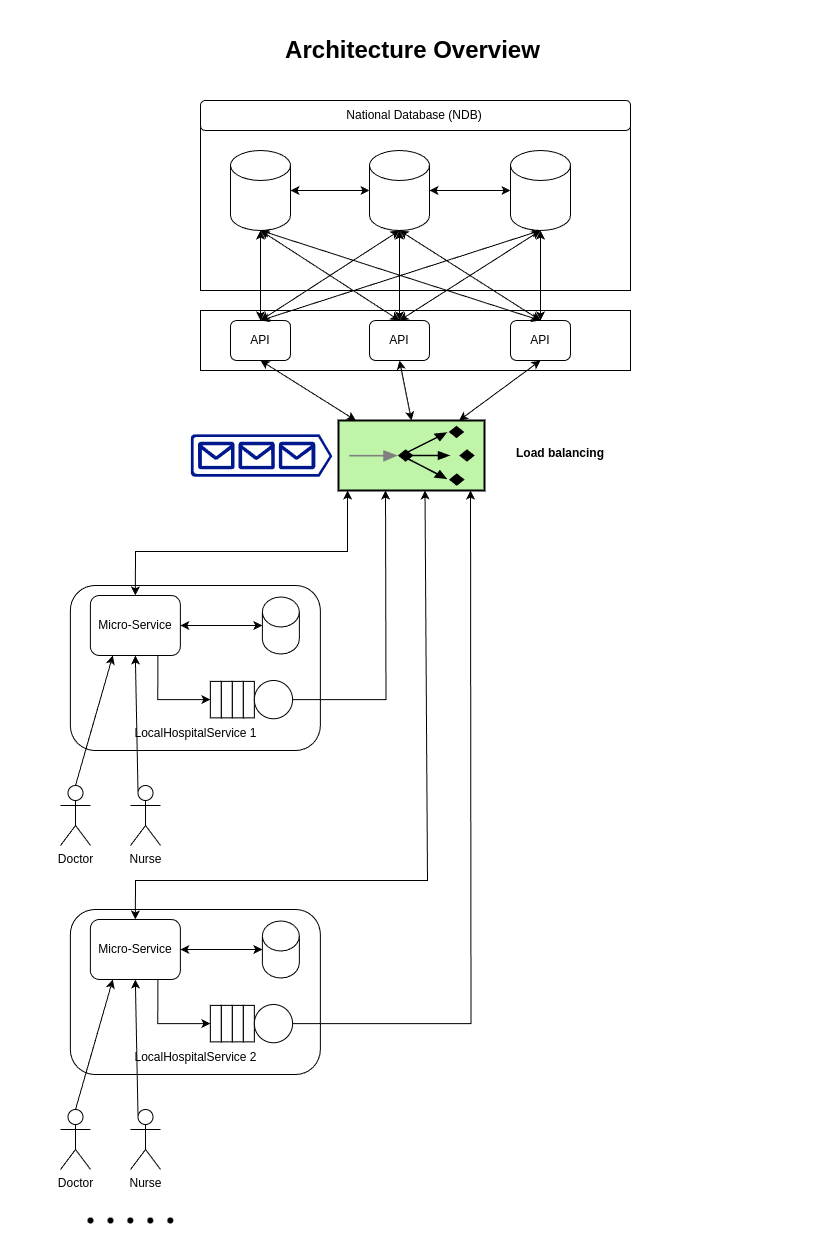

The diagram above was exported from draw.io. Its source (the exported page's mxGraphModel, read from the mxfile embedded in the PNG):
<mxGraphModel dx="2074" dy="1104" grid="1" gridSize="10" guides="1" tooltips="1" connect="1" arrows="1" fold="1" page="1" pageScale="1" pageWidth="827" pageHeight="1240" math="0" shadow="0">
  <root>
    <mxCell id="0" />
    <mxCell id="1" parent="0" />
    <mxCell id="_se8Ed3XXdgW72O2P0yu-28" value="" style="rounded=0;whiteSpace=wrap;html=1;labelBackgroundColor=none;" parent="1" vertex="1">
      <mxGeometry x="200" y="120" width="430" height="170" as="geometry" />
    </mxCell>
    <mxCell id="_se8Ed3XXdgW72O2P0yu-24" value="" style="rounded=0;whiteSpace=wrap;html=1;labelBackgroundColor=none;" parent="1" vertex="1">
      <mxGeometry x="200" y="310" width="430" height="60" as="geometry" />
    </mxCell>
    <mxCell id="_se8Ed3XXdgW72O2P0yu-2" value="" style="shape=cylinder3;whiteSpace=wrap;html=1;boundedLbl=1;backgroundOutline=1;size=15;labelBackgroundColor=none;" parent="1" vertex="1">
      <mxGeometry x="230" y="150" width="60" height="80" as="geometry" />
    </mxCell>
    <mxCell id="_se8Ed3XXdgW72O2P0yu-3" value="" style="shape=cylinder3;whiteSpace=wrap;html=1;boundedLbl=1;backgroundOutline=1;size=15;labelBackgroundColor=none;" parent="1" vertex="1">
      <mxGeometry x="369" y="150" width="60" height="80" as="geometry" />
    </mxCell>
    <mxCell id="_se8Ed3XXdgW72O2P0yu-4" value="" style="shape=cylinder3;whiteSpace=wrap;html=1;boundedLbl=1;backgroundOutline=1;size=15;labelBackgroundColor=none;" parent="1" vertex="1">
      <mxGeometry x="510" y="150" width="60" height="80" as="geometry" />
    </mxCell>
    <mxCell id="_se8Ed3XXdgW72O2P0yu-5" style="edgeStyle=orthogonalEdgeStyle;rounded=0;orthogonalLoop=1;jettySize=auto;html=1;exitX=1;exitY=0.5;exitDx=0;exitDy=0;exitPerimeter=0;entryX=0;entryY=0.5;entryDx=0;entryDy=0;entryPerimeter=0;startArrow=classic;startFill=1;labelBackgroundColor=none;fontColor=default;" parent="1" source="_se8Ed3XXdgW72O2P0yu-2" target="_se8Ed3XXdgW72O2P0yu-3" edge="1">
      <mxGeometry relative="1" as="geometry" />
    </mxCell>
    <mxCell id="_se8Ed3XXdgW72O2P0yu-6" style="edgeStyle=orthogonalEdgeStyle;rounded=0;orthogonalLoop=1;jettySize=auto;html=1;exitX=1;exitY=0.5;exitDx=0;exitDy=0;exitPerimeter=0;entryX=0;entryY=0.5;entryDx=0;entryDy=0;entryPerimeter=0;startArrow=classic;startFill=1;labelBackgroundColor=none;fontColor=default;" parent="1" source="_se8Ed3XXdgW72O2P0yu-3" target="_se8Ed3XXdgW72O2P0yu-4" edge="1">
      <mxGeometry relative="1" as="geometry" />
    </mxCell>
    <mxCell id="_se8Ed3XXdgW72O2P0yu-7" value="API" style="rounded=1;whiteSpace=wrap;html=1;labelBackgroundColor=none;" parent="1" vertex="1">
      <mxGeometry x="230" y="320" width="60" height="40" as="geometry" />
    </mxCell>
    <mxCell id="_se8Ed3XXdgW72O2P0yu-10" value="API" style="rounded=1;whiteSpace=wrap;html=1;labelBackgroundColor=none;" parent="1" vertex="1">
      <mxGeometry x="369" y="320" width="60" height="40" as="geometry" />
    </mxCell>
    <mxCell id="_se8Ed3XXdgW72O2P0yu-11" value="API" style="rounded=1;whiteSpace=wrap;html=1;labelBackgroundColor=none;" parent="1" vertex="1">
      <mxGeometry x="510" y="320" width="60" height="40" as="geometry" />
    </mxCell>
    <mxCell id="_se8Ed3XXdgW72O2P0yu-12" style="rounded=0;orthogonalLoop=1;jettySize=auto;html=1;exitX=0.5;exitY=0;exitDx=0;exitDy=0;entryX=0.5;entryY=1;entryDx=0;entryDy=0;entryPerimeter=0;startArrow=classic;startFill=1;labelBackgroundColor=none;fontColor=default;" parent="1" source="_se8Ed3XXdgW72O2P0yu-7" target="_se8Ed3XXdgW72O2P0yu-3" edge="1">
      <mxGeometry relative="1" as="geometry" />
    </mxCell>
    <mxCell id="_se8Ed3XXdgW72O2P0yu-13" style="rounded=0;orthogonalLoop=1;jettySize=auto;html=1;exitX=0.5;exitY=0;exitDx=0;exitDy=0;entryX=0.5;entryY=1;entryDx=0;entryDy=0;entryPerimeter=0;startArrow=classic;startFill=1;labelBackgroundColor=none;fontColor=default;" parent="1" source="_se8Ed3XXdgW72O2P0yu-7" target="_se8Ed3XXdgW72O2P0yu-2" edge="1">
      <mxGeometry relative="1" as="geometry" />
    </mxCell>
    <mxCell id="_se8Ed3XXdgW72O2P0yu-14" style="rounded=0;orthogonalLoop=1;jettySize=auto;html=1;exitX=0.5;exitY=0;exitDx=0;exitDy=0;entryX=0.5;entryY=1;entryDx=0;entryDy=0;entryPerimeter=0;startArrow=classic;startFill=1;labelBackgroundColor=none;fontColor=default;" parent="1" source="_se8Ed3XXdgW72O2P0yu-7" target="_se8Ed3XXdgW72O2P0yu-4" edge="1">
      <mxGeometry relative="1" as="geometry" />
    </mxCell>
    <mxCell id="_se8Ed3XXdgW72O2P0yu-15" style="rounded=0;orthogonalLoop=1;jettySize=auto;html=1;exitX=0.5;exitY=0;exitDx=0;exitDy=0;entryX=0.5;entryY=1;entryDx=0;entryDy=0;entryPerimeter=0;startArrow=classic;startFill=1;labelBackgroundColor=none;fontColor=default;" parent="1" source="_se8Ed3XXdgW72O2P0yu-10" target="_se8Ed3XXdgW72O2P0yu-2" edge="1">
      <mxGeometry relative="1" as="geometry" />
    </mxCell>
    <mxCell id="_se8Ed3XXdgW72O2P0yu-16" style="rounded=0;orthogonalLoop=1;jettySize=auto;html=1;exitX=0.5;exitY=0;exitDx=0;exitDy=0;entryX=0.5;entryY=1;entryDx=0;entryDy=0;entryPerimeter=0;startArrow=classic;startFill=1;labelBackgroundColor=none;fontColor=default;" parent="1" source="_se8Ed3XXdgW72O2P0yu-10" target="_se8Ed3XXdgW72O2P0yu-3" edge="1">
      <mxGeometry relative="1" as="geometry" />
    </mxCell>
    <mxCell id="FdsuxZmQksOP6FKuofeZ-2" value="" style="rounded=1;whiteSpace=wrap;html=1;labelBackgroundColor=none;" parent="1" vertex="1">
      <mxGeometry x="200" y="100" width="430" height="30" as="geometry" />
    </mxCell>
    <mxCell id="_se8Ed3XXdgW72O2P0yu-17" style="rounded=0;orthogonalLoop=1;jettySize=auto;html=1;exitX=0.5;exitY=0;exitDx=0;exitDy=0;entryX=0.5;entryY=1;entryDx=0;entryDy=0;entryPerimeter=0;startArrow=classic;startFill=1;labelBackgroundColor=none;fontColor=default;" parent="1" source="_se8Ed3XXdgW72O2P0yu-10" target="_se8Ed3XXdgW72O2P0yu-4" edge="1">
      <mxGeometry relative="1" as="geometry" />
    </mxCell>
    <mxCell id="_se8Ed3XXdgW72O2P0yu-18" style="rounded=0;orthogonalLoop=1;jettySize=auto;html=1;exitX=0.5;exitY=0;exitDx=0;exitDy=0;entryX=0.5;entryY=1;entryDx=0;entryDy=0;entryPerimeter=0;startArrow=classic;startFill=1;labelBackgroundColor=none;fontColor=default;" parent="1" source="_se8Ed3XXdgW72O2P0yu-11" target="_se8Ed3XXdgW72O2P0yu-4" edge="1">
      <mxGeometry relative="1" as="geometry" />
    </mxCell>
    <mxCell id="_se8Ed3XXdgW72O2P0yu-19" style="rounded=0;orthogonalLoop=1;jettySize=auto;html=1;exitX=0.5;exitY=0;exitDx=0;exitDy=0;entryX=0.5;entryY=1;entryDx=0;entryDy=0;entryPerimeter=0;startArrow=classic;startFill=1;labelBackgroundColor=none;fontColor=default;" parent="1" source="_se8Ed3XXdgW72O2P0yu-11" target="_se8Ed3XXdgW72O2P0yu-3" edge="1">
      <mxGeometry relative="1" as="geometry" />
    </mxCell>
    <mxCell id="_se8Ed3XXdgW72O2P0yu-20" style="rounded=0;orthogonalLoop=1;jettySize=auto;html=1;exitX=0.5;exitY=0;exitDx=0;exitDy=0;entryX=0.5;entryY=1;entryDx=0;entryDy=0;entryPerimeter=0;startArrow=classic;startFill=1;labelBackgroundColor=none;fontColor=default;" parent="1" source="_se8Ed3XXdgW72O2P0yu-11" target="_se8Ed3XXdgW72O2P0yu-2" edge="1">
      <mxGeometry relative="1" as="geometry" />
    </mxCell>
    <mxCell id="FdsuxZmQksOP6FKuofeZ-10" value="National Database (NDB)" style="text;html=1;align=center;verticalAlign=middle;whiteSpace=wrap;rounded=0;labelBackgroundColor=none;" parent="1" vertex="1">
      <mxGeometry x="299" y="100" width="230" height="30" as="geometry" />
    </mxCell>
    <mxCell id="FdsuxZmQksOP6FKuofeZ-11" value="Architecture Overview" style="text;strokeColor=none;fillColor=none;html=1;fontSize=24;fontStyle=1;verticalAlign=middle;align=center;" parent="1" vertex="1">
      <mxGeometry x="364" y="30" width="96" height="40" as="geometry" />
    </mxCell>
    <mxCell id="FdsuxZmQksOP6FKuofeZ-28" value="" style="endArrow=classic;startArrow=classic;html=1;rounded=0;entryX=0.5;entryY=1;entryDx=0;entryDy=0;" parent="1" source="FdsuxZmQksOP6FKuofeZ-30" target="_se8Ed3XXdgW72O2P0yu-11" edge="1">
      <mxGeometry width="50" height="50" relative="1" as="geometry">
        <mxPoint x="412.5" y="420" as="sourcePoint" />
        <mxPoint x="610" y="410" as="targetPoint" />
      </mxGeometry>
    </mxCell>
    <mxCell id="FdsuxZmQksOP6FKuofeZ-29" value="" style="endArrow=classic;startArrow=classic;html=1;rounded=0;entryX=0.5;entryY=1;entryDx=0;entryDy=0;" parent="1" source="FdsuxZmQksOP6FKuofeZ-30" target="_se8Ed3XXdgW72O2P0yu-7" edge="1">
      <mxGeometry width="50" height="50" relative="1" as="geometry">
        <mxPoint x="420" y="420" as="sourcePoint" />
        <mxPoint x="550" y="370" as="targetPoint" />
      </mxGeometry>
    </mxCell>
    <mxCell id="_se8Ed3XXdgW72O2P0yu-69" style="rounded=0;orthogonalLoop=1;jettySize=auto;html=1;exitX=0.5;exitY=0;exitDx=0;exitDy=0;exitPerimeter=0;entryX=0.5;entryY=1;entryDx=0;entryDy=0;startArrow=classic;startFill=1;" parent="1" source="FdsuxZmQksOP6FKuofeZ-30" target="_se8Ed3XXdgW72O2P0yu-10" edge="1">
      <mxGeometry relative="1" as="geometry" />
    </mxCell>
    <mxCell id="FdsuxZmQksOP6FKuofeZ-30" value="" style="fillColor=#c0f5a9;dashed=0;outlineConnect=0;strokeWidth=2;html=1;align=center;fontSize=8;verticalLabelPosition=bottom;verticalAlign=top;shape=mxgraph.eip.message_dispatcher;" parent="1" vertex="1">
      <mxGeometry x="338" y="420" width="146" height="70" as="geometry" />
    </mxCell>
    <mxCell id="FdsuxZmQksOP6FKuofeZ-31" value="" style="sketch=0;aspect=fixed;pointerEvents=1;shadow=0;dashed=0;html=1;strokeColor=none;labelPosition=center;verticalLabelPosition=bottom;verticalAlign=top;align=center;fillColor=#00188D;shape=mxgraph.azure.queue_generic" parent="1" vertex="1">
      <mxGeometry x="190.16" y="433.75" width="141.67" height="42.5" as="geometry" />
    </mxCell>
    <mxCell id="FdsuxZmQksOP6FKuofeZ-32" value="&lt;b&gt;Load balancing&lt;/b&gt;" style="text;html=1;align=center;verticalAlign=middle;whiteSpace=wrap;rounded=0;" parent="1" vertex="1">
      <mxGeometry x="510" y="425" width="100" height="55" as="geometry" />
    </mxCell>
    <mxCell id="_se8Ed3XXdgW72O2P0yu-1" value="Doctor" style="shape=umlActor;verticalLabelPosition=bottom;verticalAlign=top;html=1;outlineConnect=0;labelBackgroundColor=none;" parent="1" vertex="1">
      <mxGeometry x="60" y="785" width="30" height="60" as="geometry" />
    </mxCell>
    <mxCell id="_se8Ed3XXdgW72O2P0yu-25" value="" style="rounded=1;whiteSpace=wrap;html=1;labelBackgroundColor=none;" parent="1" vertex="1">
      <mxGeometry x="69.84" y="585" width="250" height="165" as="geometry" />
    </mxCell>
    <mxCell id="_se8Ed3XXdgW72O2P0yu-27" value="LocalHospitalService 1" style="text;html=1;align=center;verticalAlign=middle;resizable=0;points=[];autosize=1;strokeColor=none;fillColor=none;labelBackgroundColor=none;" parent="1" vertex="1">
      <mxGeometry x="119.84" y="717.5" width="150" height="30" as="geometry" />
    </mxCell>
    <mxCell id="_se8Ed3XXdgW72O2P0yu-29" value="" style="shape=cylinder3;whiteSpace=wrap;html=1;boundedLbl=1;backgroundOutline=1;size=15;" parent="1" vertex="1">
      <mxGeometry x="261.84000000000003" y="596.5" width="37" height="57" as="geometry" />
    </mxCell>
    <mxCell id="_se8Ed3XXdgW72O2P0yu-76" style="edgeStyle=orthogonalEdgeStyle;rounded=0;orthogonalLoop=1;jettySize=auto;html=1;exitX=0.75;exitY=1;exitDx=0;exitDy=0;entryX=0;entryY=0.5;entryDx=0;entryDy=0;" parent="1" source="FdsuxZmQksOP6FKuofeZ-14" target="_se8Ed3XXdgW72O2P0yu-70" edge="1">
      <mxGeometry relative="1" as="geometry" />
    </mxCell>
    <mxCell id="FdsuxZmQksOP6FKuofeZ-14" value="Micro-Service" style="rounded=1;whiteSpace=wrap;html=1;labelBackgroundColor=none;" parent="1" vertex="1">
      <mxGeometry x="89.84" y="595" width="90" height="60" as="geometry" />
    </mxCell>
    <mxCell id="_se8Ed3XXdgW72O2P0yu-30" style="rounded=0;orthogonalLoop=1;jettySize=auto;html=1;exitX=1;exitY=0.5;exitDx=0;exitDy=0;entryX=0;entryY=0.5;entryDx=0;entryDy=0;entryPerimeter=0;startArrow=classic;startFill=1;" parent="1" source="FdsuxZmQksOP6FKuofeZ-14" target="_se8Ed3XXdgW72O2P0yu-29" edge="1">
      <mxGeometry relative="1" as="geometry" />
    </mxCell>
    <mxCell id="_se8Ed3XXdgW72O2P0yu-31" style="rounded=0;orthogonalLoop=1;jettySize=auto;html=1;exitX=0.5;exitY=0;exitDx=0;exitDy=0;exitPerimeter=0;entryX=0.25;entryY=1;entryDx=0;entryDy=0;" parent="1" source="_se8Ed3XXdgW72O2P0yu-1" target="FdsuxZmQksOP6FKuofeZ-14" edge="1">
      <mxGeometry relative="1" as="geometry" />
    </mxCell>
    <mxCell id="_se8Ed3XXdgW72O2P0yu-37" style="rounded=0;orthogonalLoop=1;jettySize=auto;html=1;exitX=0.25;exitY=0.1;exitDx=0;exitDy=0;exitPerimeter=0;entryX=0.5;entryY=1;entryDx=0;entryDy=0;" parent="1" source="_se8Ed3XXdgW72O2P0yu-32" target="FdsuxZmQksOP6FKuofeZ-14" edge="1">
      <mxGeometry relative="1" as="geometry" />
    </mxCell>
    <mxCell id="_se8Ed3XXdgW72O2P0yu-32" value="Nurse" style="shape=umlActor;verticalLabelPosition=bottom;verticalAlign=top;html=1;outlineConnect=0;labelBackgroundColor=none;" parent="1" vertex="1">
      <mxGeometry x="130.00000000000003" y="785" width="30" height="60" as="geometry" />
    </mxCell>
    <mxCell id="_se8Ed3XXdgW72O2P0yu-75" value="" style="group" parent="1" connectable="0" vertex="1">
      <mxGeometry x="209.84" y="680" width="82.25" height="38.25" as="geometry" />
    </mxCell>
    <mxCell id="_se8Ed3XXdgW72O2P0yu-70" value="" style="rounded=0;whiteSpace=wrap;html=1;" parent="_se8Ed3XXdgW72O2P0yu-75" vertex="1">
      <mxGeometry y="0.8700000000000045" width="11" height="36.5" as="geometry" />
    </mxCell>
    <mxCell id="_se8Ed3XXdgW72O2P0yu-71" value="" style="rounded=0;whiteSpace=wrap;html=1;" parent="_se8Ed3XXdgW72O2P0yu-75" vertex="1">
      <mxGeometry x="11" y="0.8700000000000045" width="11" height="36.5" as="geometry" />
    </mxCell>
    <mxCell id="_se8Ed3XXdgW72O2P0yu-72" value="" style="rounded=0;whiteSpace=wrap;html=1;" parent="_se8Ed3XXdgW72O2P0yu-75" vertex="1">
      <mxGeometry x="22" y="0.8700000000000045" width="11" height="36.5" as="geometry" />
    </mxCell>
    <mxCell id="_se8Ed3XXdgW72O2P0yu-73" value="" style="rounded=0;whiteSpace=wrap;html=1;" parent="_se8Ed3XXdgW72O2P0yu-75" vertex="1">
      <mxGeometry x="33" y="0.8700000000000045" width="11" height="36.5" as="geometry" />
    </mxCell>
    <mxCell id="_se8Ed3XXdgW72O2P0yu-74" value="" style="ellipse;whiteSpace=wrap;html=1;aspect=fixed;" parent="_se8Ed3XXdgW72O2P0yu-75" vertex="1">
      <mxGeometry x="44" width="38.25" height="38.25" as="geometry" />
    </mxCell>
    <mxCell id="_se8Ed3XXdgW72O2P0yu-78" value="Doctor" style="shape=umlActor;verticalLabelPosition=bottom;verticalAlign=top;html=1;outlineConnect=0;labelBackgroundColor=none;" parent="1" vertex="1">
      <mxGeometry x="60.00000000000003" y="1109" width="30" height="60" as="geometry" />
    </mxCell>
    <mxCell id="_se8Ed3XXdgW72O2P0yu-79" value="" style="rounded=1;whiteSpace=wrap;html=1;labelBackgroundColor=none;" parent="1" vertex="1">
      <mxGeometry x="69.83999999999995" y="909" width="250" height="165" as="geometry" />
    </mxCell>
    <mxCell id="_se8Ed3XXdgW72O2P0yu-80" value="LocalHospitalService 2" style="text;html=1;align=center;verticalAlign=middle;resizable=0;points=[];autosize=1;strokeColor=none;fillColor=none;labelBackgroundColor=none;" parent="1" vertex="1">
      <mxGeometry x="119.83999999999995" y="1041.5" width="150" height="30" as="geometry" />
    </mxCell>
    <mxCell id="_se8Ed3XXdgW72O2P0yu-81" value="" style="shape=cylinder3;whiteSpace=wrap;html=1;boundedLbl=1;backgroundOutline=1;size=15;" parent="1" vertex="1">
      <mxGeometry x="261.8399999999999" y="920.5" width="37" height="57" as="geometry" />
    </mxCell>
    <mxCell id="_se8Ed3XXdgW72O2P0yu-82" style="edgeStyle=orthogonalEdgeStyle;rounded=0;orthogonalLoop=1;jettySize=auto;html=1;exitX=0.75;exitY=1;exitDx=0;exitDy=0;entryX=0;entryY=0.5;entryDx=0;entryDy=0;" parent="1" source="_se8Ed3XXdgW72O2P0yu-83" target="_se8Ed3XXdgW72O2P0yu-89" edge="1">
      <mxGeometry relative="1" as="geometry" />
    </mxCell>
    <mxCell id="_se8Ed3XXdgW72O2P0yu-83" value="Micro-Service" style="rounded=1;whiteSpace=wrap;html=1;labelBackgroundColor=none;" parent="1" vertex="1">
      <mxGeometry x="89.83999999999995" y="919" width="90" height="60" as="geometry" />
    </mxCell>
    <mxCell id="_se8Ed3XXdgW72O2P0yu-84" style="rounded=0;orthogonalLoop=1;jettySize=auto;html=1;exitX=1;exitY=0.5;exitDx=0;exitDy=0;entryX=0;entryY=0.5;entryDx=0;entryDy=0;entryPerimeter=0;startArrow=classic;startFill=1;" parent="1" source="_se8Ed3XXdgW72O2P0yu-83" target="_se8Ed3XXdgW72O2P0yu-81" edge="1">
      <mxGeometry relative="1" as="geometry" />
    </mxCell>
    <mxCell id="_se8Ed3XXdgW72O2P0yu-85" style="rounded=0;orthogonalLoop=1;jettySize=auto;html=1;exitX=0.5;exitY=0;exitDx=0;exitDy=0;exitPerimeter=0;entryX=0.25;entryY=1;entryDx=0;entryDy=0;" parent="1" source="_se8Ed3XXdgW72O2P0yu-78" target="_se8Ed3XXdgW72O2P0yu-83" edge="1">
      <mxGeometry relative="1" as="geometry" />
    </mxCell>
    <mxCell id="_se8Ed3XXdgW72O2P0yu-86" style="rounded=0;orthogonalLoop=1;jettySize=auto;html=1;exitX=0.25;exitY=0.1;exitDx=0;exitDy=0;exitPerimeter=0;entryX=0.5;entryY=1;entryDx=0;entryDy=0;" parent="1" source="_se8Ed3XXdgW72O2P0yu-87" target="_se8Ed3XXdgW72O2P0yu-83" edge="1">
      <mxGeometry relative="1" as="geometry" />
    </mxCell>
    <mxCell id="_se8Ed3XXdgW72O2P0yu-87" value="Nurse" style="shape=umlActor;verticalLabelPosition=bottom;verticalAlign=top;html=1;outlineConnect=0;labelBackgroundColor=none;" parent="1" vertex="1">
      <mxGeometry x="130.00000000000003" y="1109" width="30" height="60" as="geometry" />
    </mxCell>
    <mxCell id="_se8Ed3XXdgW72O2P0yu-88" value="" style="group" parent="1" connectable="0" vertex="1">
      <mxGeometry x="209.83999999999995" y="1004" width="82.25" height="38.25" as="geometry" />
    </mxCell>
    <mxCell id="_se8Ed3XXdgW72O2P0yu-89" value="" style="rounded=0;whiteSpace=wrap;html=1;" parent="_se8Ed3XXdgW72O2P0yu-88" vertex="1">
      <mxGeometry y="0.8700000000000045" width="11" height="36.5" as="geometry" />
    </mxCell>
    <mxCell id="_se8Ed3XXdgW72O2P0yu-90" value="" style="rounded=0;whiteSpace=wrap;html=1;" parent="_se8Ed3XXdgW72O2P0yu-88" vertex="1">
      <mxGeometry x="11" y="0.8700000000000045" width="11" height="36.5" as="geometry" />
    </mxCell>
    <mxCell id="_se8Ed3XXdgW72O2P0yu-91" value="" style="rounded=0;whiteSpace=wrap;html=1;" parent="_se8Ed3XXdgW72O2P0yu-88" vertex="1">
      <mxGeometry x="22" y="0.8700000000000045" width="11" height="36.5" as="geometry" />
    </mxCell>
    <mxCell id="_se8Ed3XXdgW72O2P0yu-92" value="" style="rounded=0;whiteSpace=wrap;html=1;" parent="_se8Ed3XXdgW72O2P0yu-88" vertex="1">
      <mxGeometry x="33" y="0.8700000000000045" width="11" height="36.5" as="geometry" />
    </mxCell>
    <mxCell id="_se8Ed3XXdgW72O2P0yu-93" value="" style="ellipse;whiteSpace=wrap;html=1;aspect=fixed;" parent="_se8Ed3XXdgW72O2P0yu-88" vertex="1">
      <mxGeometry x="44" width="38.25" height="38.25" as="geometry" />
    </mxCell>
    <mxCell id="_se8Ed3XXdgW72O2P0yu-95" style="edgeStyle=orthogonalEdgeStyle;rounded=0;orthogonalLoop=1;jettySize=auto;html=1;entryX=1;entryY=1;entryDx=0;entryDy=0;entryPerimeter=0;exitX=1;exitY=0.5;exitDx=0;exitDy=0;" parent="1" source="_se8Ed3XXdgW72O2P0yu-93" edge="1">
      <mxGeometry relative="1" as="geometry">
        <mxPoint x="300" y="1024" as="sourcePoint" />
        <mxPoint x="470" y="490" as="targetPoint" />
      </mxGeometry>
    </mxCell>
    <mxCell id="_se8Ed3XXdgW72O2P0yu-94" style="rounded=0;orthogonalLoop=1;jettySize=auto;html=1;exitX=0.5;exitY=0;exitDx=0;exitDy=0;entryX=0.75;entryY=1;entryDx=0;entryDy=0;entryPerimeter=0;startArrow=classic;startFill=1;" parent="1" source="_se8Ed3XXdgW72O2P0yu-83" edge="1">
      <mxGeometry relative="1" as="geometry">
        <Array as="points">
          <mxPoint x="135" y="880" />
          <mxPoint x="427" y="880" />
        </Array>
        <mxPoint x="105.7199999999998" y="919.8399999999999" as="sourcePoint" />
        <mxPoint x="424.5" y="490" as="targetPoint" />
      </mxGeometry>
    </mxCell>
    <mxCell id="FdsuxZmQksOP6FKuofeZ-26" value="" style="endArrow=classic;startArrow=classic;html=1;rounded=0;exitX=0.5;exitY=0;exitDx=0;exitDy=0;entryX=0.062;entryY=1.043;entryDx=0;entryDy=0;entryPerimeter=0;" parent="1" source="FdsuxZmQksOP6FKuofeZ-14" edge="1">
      <mxGeometry width="50" height="50" relative="1" as="geometry">
        <mxPoint x="134.83999999999992" y="586" as="sourcePoint" />
        <mxPoint x="347.052" y="490.01" as="targetPoint" />
        <Array as="points">
          <mxPoint x="135" y="551" />
          <mxPoint x="347" y="551" />
        </Array>
      </mxGeometry>
    </mxCell>
    <mxCell id="_se8Ed3XXdgW72O2P0yu-98" style="edgeStyle=orthogonalEdgeStyle;rounded=0;orthogonalLoop=1;jettySize=auto;html=1;exitX=1;exitY=0.5;exitDx=0;exitDy=0;" parent="1" source="_se8Ed3XXdgW72O2P0yu-74" edge="1">
      <mxGeometry relative="1" as="geometry">
        <mxPoint x="294.0900000000115" y="699.125" as="sourcePoint" />
        <mxPoint x="385" y="490" as="targetPoint" />
      </mxGeometry>
    </mxCell>
    <mxCell id="ta8SisQrfp6J2v5pGCgx-2" value="" style="shape=waypoint;sketch=0;size=6;pointerEvents=1;points=[];fillColor=none;resizable=0;rotatable=0;perimeter=centerPerimeter;snapToPoint=1;" vertex="1" parent="1">
      <mxGeometry x="80" y="1210" width="20" height="20" as="geometry" />
    </mxCell>
    <mxCell id="ta8SisQrfp6J2v5pGCgx-9" value="" style="shape=waypoint;sketch=0;size=6;pointerEvents=1;points=[];fillColor=none;resizable=0;rotatable=0;perimeter=centerPerimeter;snapToPoint=1;" vertex="1" parent="1">
      <mxGeometry x="100" y="1210" width="20" height="20" as="geometry" />
    </mxCell>
    <mxCell id="ta8SisQrfp6J2v5pGCgx-10" value="" style="shape=waypoint;sketch=0;size=6;pointerEvents=1;points=[];fillColor=none;resizable=0;rotatable=0;perimeter=centerPerimeter;snapToPoint=1;" vertex="1" parent="1">
      <mxGeometry x="119.84" y="1210" width="20" height="20" as="geometry" />
    </mxCell>
    <mxCell id="ta8SisQrfp6J2v5pGCgx-11" value="" style="shape=waypoint;sketch=0;size=6;pointerEvents=1;points=[];fillColor=none;resizable=0;rotatable=0;perimeter=centerPerimeter;snapToPoint=1;" vertex="1" parent="1">
      <mxGeometry x="139.84" y="1210" width="20" height="20" as="geometry" />
    </mxCell>
    <mxCell id="ta8SisQrfp6J2v5pGCgx-12" value="" style="shape=waypoint;sketch=0;size=6;pointerEvents=1;points=[];fillColor=none;resizable=0;rotatable=0;perimeter=centerPerimeter;snapToPoint=1;" vertex="1" parent="1">
      <mxGeometry x="159.84" y="1210" width="20" height="20" as="geometry" />
    </mxCell>
  </root>
</mxGraphModel>